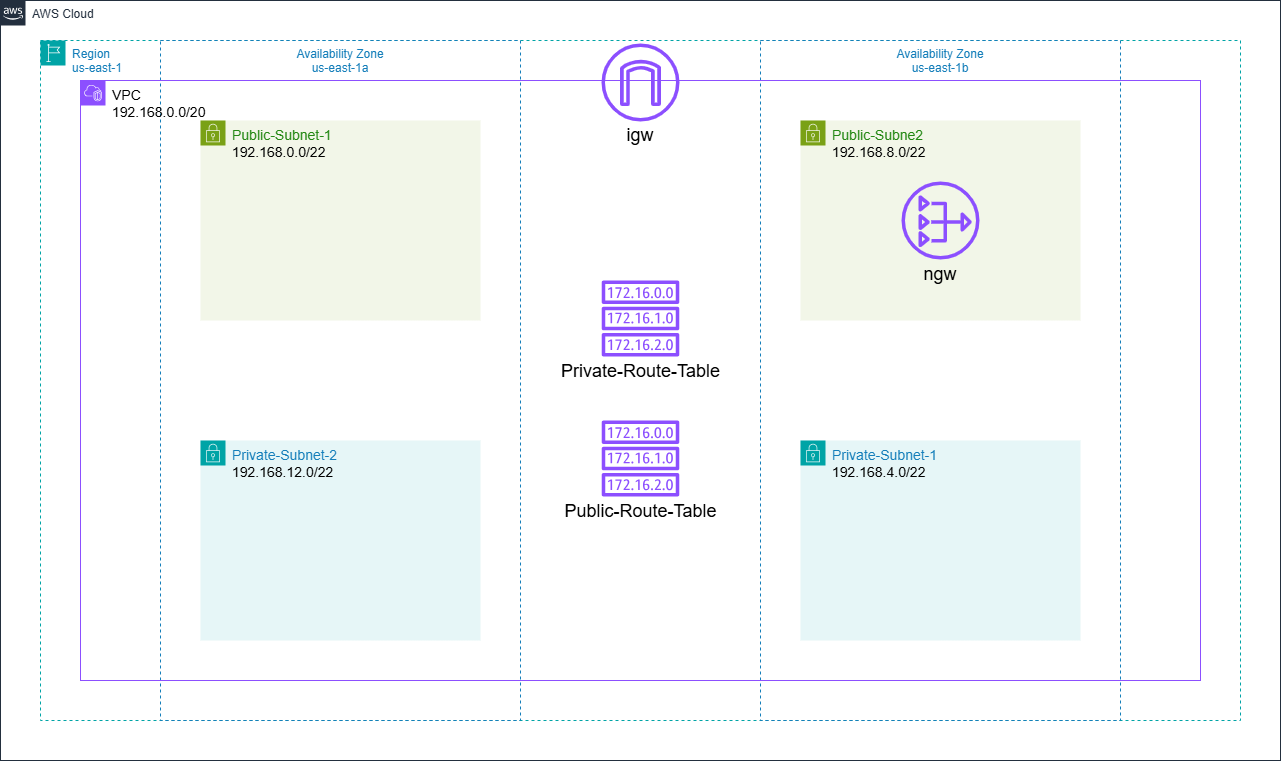

The diagram above was exported from draw.io. Its source (the exported page's mxGraphModel, read from the mxfile embedded in the PNG):
<mxGraphModel dx="3189" dy="2131" grid="1" gridSize="10" guides="1" tooltips="1" connect="1" arrows="1" fold="1" page="1" pageScale="1" pageWidth="850" pageHeight="1100" math="0" shadow="0">
  <root>
    <mxCell id="0" />
    <mxCell id="1" parent="0" />
    <mxCell id="Gwuq3zWi6wgV0Xep5rXY-1" value="AWS Cloud" style="points=[[0,0],[0.25,0],[0.5,0],[0.75,0],[1,0],[1,0.25],[1,0.5],[1,0.75],[1,1],[0.75,1],[0.5,1],[0.25,1],[0,1],[0,0.75],[0,0.5],[0,0.25]];outlineConnect=0;gradientColor=none;html=1;whiteSpace=wrap;fontSize=12;fontStyle=0;container=1;pointerEvents=0;collapsible=0;recursiveResize=0;shape=mxgraph.aws4.group;grIcon=mxgraph.aws4.group_aws_cloud_alt;strokeColor=#232F3E;fillColor=none;verticalAlign=top;align=left;spacingLeft=30;fontColor=#232F3E;dashed=0;" parent="1" vertex="1">
      <mxGeometry x="-1040" y="-40" width="1280" height="760" as="geometry" />
    </mxCell>
    <mxCell id="Gwuq3zWi6wgV0Xep5rXY-2" value="Region&lt;div&gt;us-east-1&lt;/div&gt;" style="points=[[0,0],[0.25,0],[0.5,0],[0.75,0],[1,0],[1,0.25],[1,0.5],[1,0.75],[1,1],[0.75,1],[0.5,1],[0.25,1],[0,1],[0,0.75],[0,0.5],[0,0.25]];outlineConnect=0;gradientColor=none;html=1;whiteSpace=wrap;fontSize=12;fontStyle=0;container=1;pointerEvents=0;collapsible=0;recursiveResize=0;shape=mxgraph.aws4.group;grIcon=mxgraph.aws4.group_region;strokeColor=#00A4A6;fillColor=none;verticalAlign=top;align=left;spacingLeft=30;fontColor=#147EBA;dashed=1;" parent="Gwuq3zWi6wgV0Xep5rXY-1" vertex="1">
      <mxGeometry x="40" y="40" width="1200" height="680" as="geometry" />
    </mxCell>
    <mxCell id="Gwuq3zWi6wgV0Xep5rXY-3" value="Availability Zone&lt;div&gt;us-east-1a&lt;/div&gt;" style="fillColor=none;strokeColor=#147EBA;dashed=1;verticalAlign=top;fontStyle=0;fontColor=#147EBA;whiteSpace=wrap;html=1;" parent="Gwuq3zWi6wgV0Xep5rXY-2" vertex="1">
      <mxGeometry x="120" width="360" height="680" as="geometry" />
    </mxCell>
    <mxCell id="Gwuq3zWi6wgV0Xep5rXY-4" value="Availability Zone&lt;div&gt;us-east-1b&lt;/div&gt;" style="fillColor=none;strokeColor=#147EBA;dashed=1;verticalAlign=top;fontStyle=0;fontColor=#147EBA;whiteSpace=wrap;html=1;" parent="Gwuq3zWi6wgV0Xep5rXY-2" vertex="1">
      <mxGeometry x="720" width="360" height="680" as="geometry" />
    </mxCell>
    <mxCell id="h7jjWlONBfB_qVg7K3Xu-3" value="" style="sketch=0;outlineConnect=0;fontColor=#232F3E;gradientColor=none;fillColor=#8C4FFF;strokeColor=none;dashed=0;verticalLabelPosition=bottom;verticalAlign=top;align=center;html=1;fontSize=12;fontStyle=0;aspect=fixed;pointerEvents=1;shape=mxgraph.aws4.internet_gateway;" vertex="1" parent="Gwuq3zWi6wgV0Xep5rXY-2">
      <mxGeometry x="561" y="3" width="78" height="78" as="geometry" />
    </mxCell>
    <mxCell id="Gwuq3zWi6wgV0Xep5rXY-5" value="&lt;font style=&quot;color: rgb(0, 0, 0); font-size: 14px;&quot;&gt;VPC&lt;/font&gt;&lt;div&gt;&lt;font style=&quot;color: rgb(0, 0, 0); font-size: 14px;&quot;&gt;192.168.0.0/20&lt;/font&gt;&lt;/div&gt;" style="points=[[0,0],[0.25,0],[0.5,0],[0.75,0],[1,0],[1,0.25],[1,0.5],[1,0.75],[1,1],[0.75,1],[0.5,1],[0.25,1],[0,1],[0,0.75],[0,0.5],[0,0.25]];outlineConnect=0;gradientColor=none;html=1;whiteSpace=wrap;fontSize=12;fontStyle=0;container=1;pointerEvents=0;collapsible=0;recursiveResize=0;shape=mxgraph.aws4.group;grIcon=mxgraph.aws4.group_vpc2;strokeColor=#8C4FFF;fillColor=none;verticalAlign=top;align=left;spacingLeft=30;fontColor=#AAB7B8;dashed=0;" parent="1" vertex="1">
      <mxGeometry x="-960" y="40" width="1120" height="600" as="geometry" />
    </mxCell>
    <mxCell id="Gwuq3zWi6wgV0Xep5rXY-6" value="&lt;font style=&quot;font-size: 14px;&quot;&gt;Private-Subnet-2&lt;/font&gt;&lt;div&gt;&lt;font style=&quot;font-size: 14px;&quot;&gt;&lt;span style=&quot;color: rgb(0, 0, 0);&quot;&gt;192.168.12.0/22&lt;/span&gt;&lt;/font&gt;&lt;/div&gt;" style="points=[[0,0],[0.25,0],[0.5,0],[0.75,0],[1,0],[1,0.25],[1,0.5],[1,0.75],[1,1],[0.75,1],[0.5,1],[0.25,1],[0,1],[0,0.75],[0,0.5],[0,0.25]];outlineConnect=0;gradientColor=none;html=1;whiteSpace=wrap;fontSize=12;fontStyle=0;container=1;pointerEvents=0;collapsible=0;recursiveResize=0;shape=mxgraph.aws4.group;grIcon=mxgraph.aws4.group_security_group;grStroke=0;strokeColor=#00A4A6;fillColor=#E6F6F7;verticalAlign=top;align=left;spacingLeft=30;fontColor=#147EBA;dashed=0;" parent="Gwuq3zWi6wgV0Xep5rXY-5" vertex="1">
      <mxGeometry x="120" y="360" width="280" height="200" as="geometry" />
    </mxCell>
    <mxCell id="Gwuq3zWi6wgV0Xep5rXY-7" value="&lt;font style=&quot;font-size: 14px;&quot;&gt;Private-Subnet-1&lt;/font&gt;&lt;div&gt;&lt;font style=&quot;font-size: 14px;&quot;&gt;&lt;span style=&quot;color: rgb(0, 0, 0);&quot;&gt;192.168.4.0/22&lt;/span&gt;&lt;/font&gt;&lt;/div&gt;" style="points=[[0,0],[0.25,0],[0.5,0],[0.75,0],[1,0],[1,0.25],[1,0.5],[1,0.75],[1,1],[0.75,1],[0.5,1],[0.25,1],[0,1],[0,0.75],[0,0.5],[0,0.25]];outlineConnect=0;gradientColor=none;html=1;whiteSpace=wrap;fontSize=12;fontStyle=0;container=1;pointerEvents=0;collapsible=0;recursiveResize=0;shape=mxgraph.aws4.group;grIcon=mxgraph.aws4.group_security_group;grStroke=0;strokeColor=#00A4A6;fillColor=#E6F6F7;verticalAlign=top;align=left;spacingLeft=30;fontColor=#147EBA;dashed=0;" parent="Gwuq3zWi6wgV0Xep5rXY-5" vertex="1">
      <mxGeometry x="720" y="360" width="280" height="200" as="geometry" />
    </mxCell>
    <mxCell id="Gwuq3zWi6wgV0Xep5rXY-8" value="&lt;font style=&quot;font-size: 14px;&quot;&gt;Public-Subnet-1&lt;/font&gt;&lt;div&gt;&lt;font style=&quot;font-size: 14px;&quot;&gt;&lt;span style=&quot;color: rgb(0, 0, 0);&quot;&gt;192.168.0.0/22&lt;/span&gt;&lt;/font&gt;&lt;/div&gt;" style="points=[[0,0],[0.25,0],[0.5,0],[0.75,0],[1,0],[1,0.25],[1,0.5],[1,0.75],[1,1],[0.75,1],[0.5,1],[0.25,1],[0,1],[0,0.75],[0,0.5],[0,0.25]];outlineConnect=0;gradientColor=none;html=1;whiteSpace=wrap;fontSize=12;fontStyle=0;container=1;pointerEvents=0;collapsible=0;recursiveResize=0;shape=mxgraph.aws4.group;grIcon=mxgraph.aws4.group_security_group;grStroke=0;strokeColor=#7AA116;fillColor=#F2F6E8;verticalAlign=top;align=left;spacingLeft=30;fontColor=#248814;dashed=0;" parent="Gwuq3zWi6wgV0Xep5rXY-5" vertex="1">
      <mxGeometry x="120" y="40" width="280" height="200" as="geometry" />
    </mxCell>
    <mxCell id="Gwuq3zWi6wgV0Xep5rXY-9" value="&lt;font style=&quot;font-size: 14px;&quot;&gt;Public-Subne2&lt;/font&gt;&lt;div&gt;&lt;font style=&quot;font-size: 14px;&quot;&gt;&lt;span style=&quot;color: rgb(0, 0, 0);&quot;&gt;192.168.8.0/22&lt;/span&gt;&lt;/font&gt;&lt;/div&gt;" style="points=[[0,0],[0.25,0],[0.5,0],[0.75,0],[1,0],[1,0.25],[1,0.5],[1,0.75],[1,1],[0.75,1],[0.5,1],[0.25,1],[0,1],[0,0.75],[0,0.5],[0,0.25]];outlineConnect=0;gradientColor=none;html=1;whiteSpace=wrap;fontSize=12;fontStyle=0;container=1;pointerEvents=0;collapsible=0;recursiveResize=0;shape=mxgraph.aws4.group;grIcon=mxgraph.aws4.group_security_group;grStroke=0;strokeColor=#7AA116;fillColor=#F2F6E8;verticalAlign=top;align=left;spacingLeft=30;fontColor=#248814;dashed=0;" parent="Gwuq3zWi6wgV0Xep5rXY-5" vertex="1">
      <mxGeometry x="720" y="40" width="280" height="200" as="geometry" />
    </mxCell>
    <mxCell id="h7jjWlONBfB_qVg7K3Xu-4" value="" style="sketch=0;outlineConnect=0;fontColor=#232F3E;gradientColor=none;fillColor=#8C4FFF;strokeColor=none;dashed=0;verticalLabelPosition=bottom;verticalAlign=top;align=center;html=1;fontSize=12;fontStyle=0;aspect=fixed;pointerEvents=1;shape=mxgraph.aws4.nat_gateway;" vertex="1" parent="Gwuq3zWi6wgV0Xep5rXY-9">
      <mxGeometry x="101" y="61" width="78" height="78" as="geometry" />
    </mxCell>
    <mxCell id="h7jjWlONBfB_qVg7K3Xu-6" value="&lt;font style=&quot;font-size: 18px;&quot;&gt;ngw&lt;/font&gt;" style="text;html=1;whiteSpace=wrap;strokeColor=none;fillColor=none;align=center;verticalAlign=middle;rounded=0;" vertex="1" parent="Gwuq3zWi6wgV0Xep5rXY-9">
      <mxGeometry x="110" y="139" width="60" height="30" as="geometry" />
    </mxCell>
    <mxCell id="h7jjWlONBfB_qVg7K3Xu-1" value="" style="sketch=0;outlineConnect=0;fontColor=#232F3E;gradientColor=none;fillColor=#8C4FFF;strokeColor=none;dashed=0;verticalLabelPosition=bottom;verticalAlign=top;align=center;html=1;fontSize=12;fontStyle=0;aspect=fixed;pointerEvents=1;shape=mxgraph.aws4.route_table;" vertex="1" parent="Gwuq3zWi6wgV0Xep5rXY-5">
      <mxGeometry x="521" y="340" width="78" height="76" as="geometry" />
    </mxCell>
    <mxCell id="h7jjWlONBfB_qVg7K3Xu-2" value="" style="sketch=0;outlineConnect=0;fontColor=#232F3E;gradientColor=none;fillColor=#8C4FFF;strokeColor=none;dashed=0;verticalLabelPosition=bottom;verticalAlign=top;align=center;html=1;fontSize=12;fontStyle=0;aspect=fixed;pointerEvents=1;shape=mxgraph.aws4.route_table;" vertex="1" parent="Gwuq3zWi6wgV0Xep5rXY-5">
      <mxGeometry x="521" y="200" width="78" height="76" as="geometry" />
    </mxCell>
    <mxCell id="h7jjWlONBfB_qVg7K3Xu-5" value="&lt;font style=&quot;font-size: 18px;&quot;&gt;igw&lt;/font&gt;" style="text;html=1;whiteSpace=wrap;strokeColor=none;fillColor=none;align=center;verticalAlign=middle;rounded=0;" vertex="1" parent="Gwuq3zWi6wgV0Xep5rXY-5">
      <mxGeometry x="530" y="40" width="60" height="30" as="geometry" />
    </mxCell>
    <mxCell id="h7jjWlONBfB_qVg7K3Xu-7" value="&lt;font style=&quot;font-size: 18px;&quot;&gt;Public-Route-Table&lt;/font&gt;" style="text;html=1;whiteSpace=wrap;strokeColor=none;fillColor=none;align=center;verticalAlign=middle;rounded=0;" vertex="1" parent="Gwuq3zWi6wgV0Xep5rXY-5">
      <mxGeometry x="474.5" y="416" width="171" height="30" as="geometry" />
    </mxCell>
    <mxCell id="h7jjWlONBfB_qVg7K3Xu-8" value="&lt;font style=&quot;font-size: 18px;&quot;&gt;Private-Route-Table&lt;/font&gt;" style="text;html=1;whiteSpace=wrap;strokeColor=none;fillColor=none;align=center;verticalAlign=middle;rounded=0;" vertex="1" parent="Gwuq3zWi6wgV0Xep5rXY-5">
      <mxGeometry x="474.5" y="276" width="171" height="30" as="geometry" />
    </mxCell>
  </root>
</mxGraphModel>